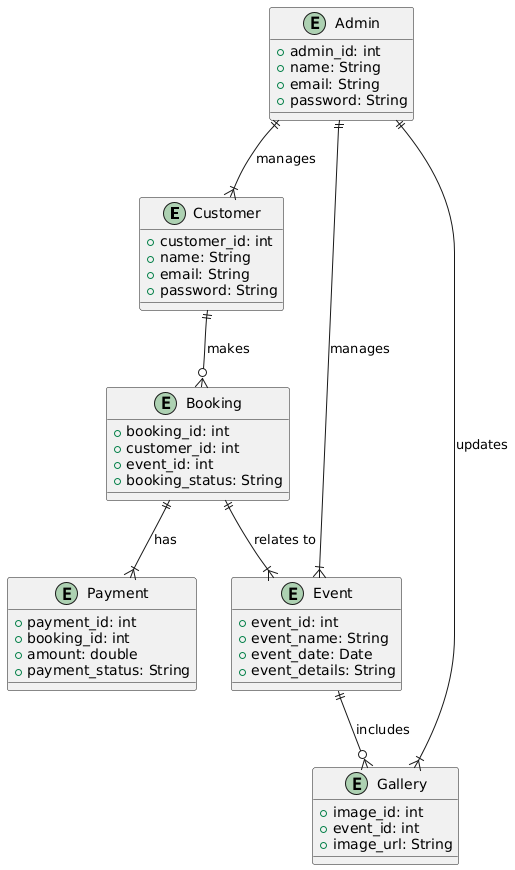

The diagram above was rendered by PlantUML. Its source (embedded in the PNG):
@startuml
entity Customer {
    +customer_id: int
    +name: String
    +email: String
    +password: String
}

entity Admin {
    +admin_id: int
    +name: String
    +email: String
    +password: String
}

entity Event {
    +event_id: int
    +event_name: String
    +event_date: Date
    +event_details: String
}

entity Booking {
    +booking_id: int
    +customer_id: int
    +event_id: int
    +booking_status: String
}

entity Payment {
    +payment_id: int
    +booking_id: int
    +amount: double
    +payment_status: String
}

entity Gallery {
    +image_id: int
    +event_id: int
    +image_url: String
}

Customer ||--o{ Booking : makes
Booking ||--|{ Event : relates to
Booking ||--|{ Payment : has
Event ||--o{ Gallery : includes
Admin ||--|{ Event : manages
Admin ||--|{ Gallery : updates
Admin ||--|{ Customer : manages
@enduml